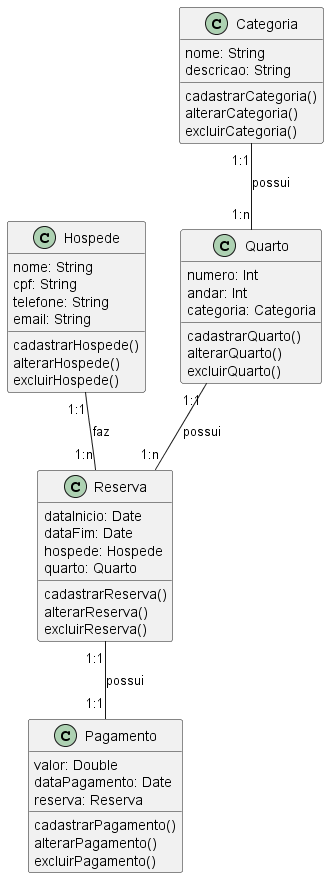

The diagram above was rendered by PlantUML. Its source (embedded in the PNG):
@startuml Sistema De Reservas Hotel
class Hospede {
    nome: String
    cpf: String
    telefone: String
    email: String
    cadastrarHospede()
    alterarHospede()
    excluirHospede()
}

class Quarto {
    numero: Int
    andar: Int
    categoria: Categoria
    cadastrarQuarto()
    alterarQuarto()
    excluirQuarto()
}

class Categoria {
    nome: String
    descricao: String
    cadastrarCategoria()
    alterarCategoria()
    excluirCategoria()
}

class Reserva {
    dataInicio: Date
    dataFim: Date
    hospede: Hospede
    quarto: Quarto
    cadastrarReserva()
    alterarReserva()
    excluirReserva()
}

class Pagamento {
    valor: Double
    dataPagamento: Date
    reserva: Reserva
    cadastrarPagamento()
    alterarPagamento()
    excluirPagamento()
}

Hospede "1:1" -- "1:n" Reserva: faz
Quarto "1:1" -- "1:n" Reserva: possui
Categoria "1:1" -- "1:n" Quarto: possui
Reserva "1:1" -- "1:1" Pagamento: possui

@enduml